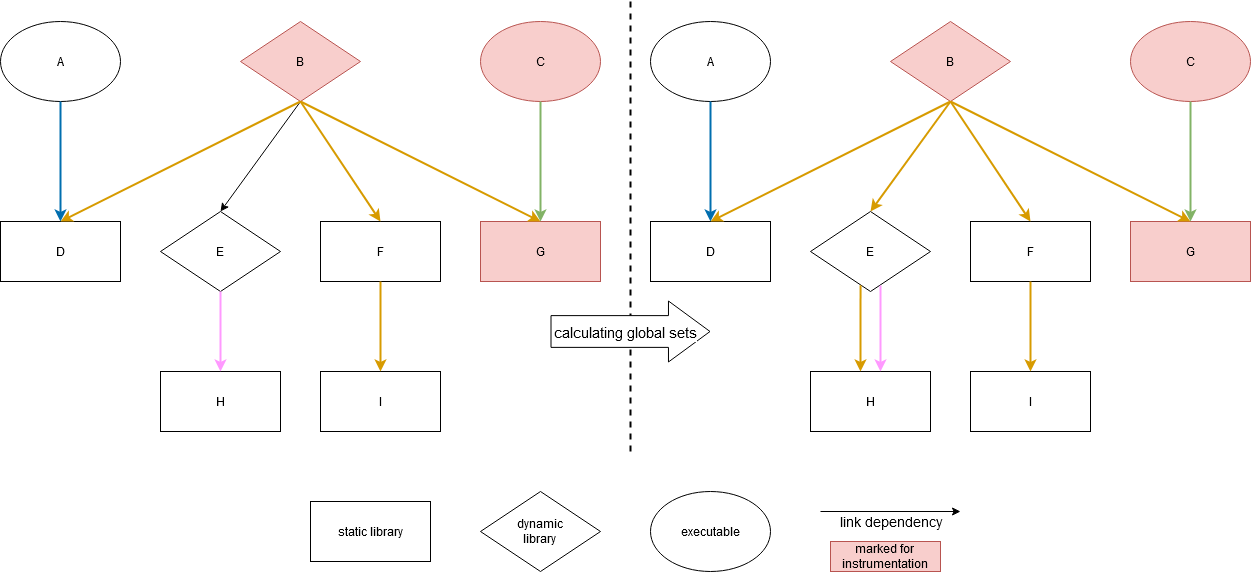

The diagram above was exported from draw.io. Its source (the exported page's mxGraphModel, read from the mxfile embedded in the PNG):
<mxGraphModel dx="1687" dy="2068" grid="1" gridSize="10" guides="1" tooltips="1" connect="1" arrows="1" fold="1" page="1" pageScale="1" pageWidth="827" pageHeight="1169" math="0" shadow="0">
  <root>
    <mxCell id="0" />
    <mxCell id="1" parent="0" />
    <mxCell id="6G0m2jz_SZJNkEA5BIMN-1" value="static library" style="rounded=0;whiteSpace=wrap;html=1;" vertex="1" parent="1">
      <mxGeometry x="510" y="500" width="120" height="60" as="geometry" />
    </mxCell>
    <mxCell id="6G0m2jz_SZJNkEA5BIMN-2" value="executable" style="ellipse;whiteSpace=wrap;html=1;" vertex="1" parent="1">
      <mxGeometry x="850" y="490" width="120" height="80" as="geometry" />
    </mxCell>
    <mxCell id="6G0m2jz_SZJNkEA5BIMN-3" value="&lt;div&gt;dynamic&lt;/div&gt;&lt;div&gt;library&lt;br&gt;&lt;/div&gt;" style="rhombus;whiteSpace=wrap;html=1;" vertex="1" parent="1">
      <mxGeometry x="680" y="490" width="120" height="80" as="geometry" />
    </mxCell>
    <mxCell id="6G0m2jz_SZJNkEA5BIMN-4" value="" style="endArrow=classic;html=1;rounded=0;align=center;verticalAlign=top;" edge="1" parent="1">
      <mxGeometry width="50" height="50" relative="1" as="geometry">
        <mxPoint x="1020" y="510" as="sourcePoint" />
        <mxPoint x="1160" y="510" as="targetPoint" />
      </mxGeometry>
    </mxCell>
    <mxCell id="6G0m2jz_SZJNkEA5BIMN-5" value="link dependency" style="edgeLabel;html=1;align=center;verticalAlign=middle;resizable=0;points=[];fontSize=14;labelBackgroundColor=none;" vertex="1" connectable="0" parent="6G0m2jz_SZJNkEA5BIMN-4">
      <mxGeometry relative="1" as="geometry">
        <mxPoint y="9" as="offset" />
      </mxGeometry>
    </mxCell>
    <mxCell id="6G0m2jz_SZJNkEA5BIMN-6" value="B" style="rhombus;whiteSpace=wrap;html=1;fillColor=#f8cecc;strokeColor=#b85450;" vertex="1" parent="1">
      <mxGeometry x="440" y="20" width="120" height="80" as="geometry" />
    </mxCell>
    <mxCell id="6G0m2jz_SZJNkEA5BIMN-7" value="A" style="ellipse;whiteSpace=wrap;html=1;" vertex="1" parent="1">
      <mxGeometry x="200" y="20" width="120" height="80" as="geometry" />
    </mxCell>
    <mxCell id="6G0m2jz_SZJNkEA5BIMN-8" value="C" style="ellipse;whiteSpace=wrap;html=1;fillColor=#f8cecc;strokeColor=#b85450;" vertex="1" parent="1">
      <mxGeometry x="680" y="20" width="120" height="80" as="geometry" />
    </mxCell>
    <mxCell id="6G0m2jz_SZJNkEA5BIMN-9" value="E" style="rhombus;whiteSpace=wrap;html=1;" vertex="1" parent="1">
      <mxGeometry x="360" y="210" width="120" height="80" as="geometry" />
    </mxCell>
    <mxCell id="6G0m2jz_SZJNkEA5BIMN-10" value="F" style="rounded=0;whiteSpace=wrap;html=1;" vertex="1" parent="1">
      <mxGeometry x="520" y="220" width="120" height="60" as="geometry" />
    </mxCell>
    <mxCell id="6G0m2jz_SZJNkEA5BIMN-11" value="H" style="rounded=0;whiteSpace=wrap;html=1;" vertex="1" parent="1">
      <mxGeometry x="360" y="370" width="120" height="60" as="geometry" />
    </mxCell>
    <mxCell id="6G0m2jz_SZJNkEA5BIMN-12" value="D" style="rounded=0;whiteSpace=wrap;html=1;" vertex="1" parent="1">
      <mxGeometry x="200" y="220" width="120" height="60" as="geometry" />
    </mxCell>
    <mxCell id="6G0m2jz_SZJNkEA5BIMN-13" value="G" style="rounded=0;whiteSpace=wrap;html=1;fillColor=#f8cecc;strokeColor=#b85450;" vertex="1" parent="1">
      <mxGeometry x="680" y="220" width="120" height="60" as="geometry" />
    </mxCell>
    <mxCell id="6G0m2jz_SZJNkEA5BIMN-14" value="" style="endArrow=classic;html=1;rounded=0;exitX=0.5;exitY=1;exitDx=0;exitDy=0;entryX=0.5;entryY=0;entryDx=0;entryDy=0;fillColor=#ffe6cc;strokeColor=#000000;strokeWidth=1;" edge="1" parent="1" source="6G0m2jz_SZJNkEA5BIMN-6" target="6G0m2jz_SZJNkEA5BIMN-9">
      <mxGeometry width="50" height="50" relative="1" as="geometry">
        <mxPoint x="490" y="420" as="sourcePoint" />
        <mxPoint x="540" y="370" as="targetPoint" />
      </mxGeometry>
    </mxCell>
    <mxCell id="6G0m2jz_SZJNkEA5BIMN-15" value="" style="endArrow=classic;html=1;rounded=0;exitX=0.5;exitY=1;exitDx=0;exitDy=0;entryX=0.5;entryY=0;entryDx=0;entryDy=0;fillColor=#ffe6cc;strokeColor=#d79b00;strokeWidth=2;" edge="1" parent="1" source="6G0m2jz_SZJNkEA5BIMN-6" target="6G0m2jz_SZJNkEA5BIMN-12">
      <mxGeometry width="50" height="50" relative="1" as="geometry">
        <mxPoint x="490" y="420" as="sourcePoint" />
        <mxPoint x="540" y="370" as="targetPoint" />
      </mxGeometry>
    </mxCell>
    <mxCell id="6G0m2jz_SZJNkEA5BIMN-16" value="" style="endArrow=classic;html=1;rounded=0;exitX=0.5;exitY=1;exitDx=0;exitDy=0;entryX=0.5;entryY=0;entryDx=0;entryDy=0;fillColor=#ffe6cc;strokeColor=#d79b00;strokeWidth=2;" edge="1" parent="1" source="6G0m2jz_SZJNkEA5BIMN-6" target="6G0m2jz_SZJNkEA5BIMN-10">
      <mxGeometry width="50" height="50" relative="1" as="geometry">
        <mxPoint x="490" y="420" as="sourcePoint" />
        <mxPoint x="540" y="370" as="targetPoint" />
      </mxGeometry>
    </mxCell>
    <mxCell id="6G0m2jz_SZJNkEA5BIMN-17" value="" style="endArrow=classic;html=1;rounded=0;exitX=0.5;exitY=1;exitDx=0;exitDy=0;entryX=0.5;entryY=0;entryDx=0;entryDy=0;fillColor=#ffe6cc;strokeColor=#d79b00;strokeWidth=2;" edge="1" parent="1" source="6G0m2jz_SZJNkEA5BIMN-6" target="6G0m2jz_SZJNkEA5BIMN-13">
      <mxGeometry width="50" height="50" relative="1" as="geometry">
        <mxPoint x="490" y="420" as="sourcePoint" />
        <mxPoint x="540" y="370" as="targetPoint" />
      </mxGeometry>
    </mxCell>
    <mxCell id="6G0m2jz_SZJNkEA5BIMN-18" value="" style="endArrow=classic;html=1;rounded=0;exitX=0.5;exitY=1;exitDx=0;exitDy=0;entryX=0.5;entryY=0;entryDx=0;entryDy=0;fillColor=#dae8fc;strokeColor=#006EAF;strokeWidth=2;" edge="1" parent="1" source="6G0m2jz_SZJNkEA5BIMN-7" target="6G0m2jz_SZJNkEA5BIMN-12">
      <mxGeometry width="50" height="50" relative="1" as="geometry">
        <mxPoint x="490" y="420" as="sourcePoint" />
        <mxPoint x="540" y="370" as="targetPoint" />
      </mxGeometry>
    </mxCell>
    <mxCell id="6G0m2jz_SZJNkEA5BIMN-19" value="" style="endArrow=classic;html=1;rounded=0;exitX=0.5;exitY=1;exitDx=0;exitDy=0;entryX=0.5;entryY=0;entryDx=0;entryDy=0;fillColor=#d5e8d4;strokeColor=#82b366;strokeWidth=2;" edge="1" parent="1" source="6G0m2jz_SZJNkEA5BIMN-8" target="6G0m2jz_SZJNkEA5BIMN-13">
      <mxGeometry width="50" height="50" relative="1" as="geometry">
        <mxPoint x="490" y="420" as="sourcePoint" />
        <mxPoint x="540" y="370" as="targetPoint" />
      </mxGeometry>
    </mxCell>
    <mxCell id="6G0m2jz_SZJNkEA5BIMN-20" value="" style="endArrow=classic;html=1;rounded=0;exitX=0.5;exitY=1;exitDx=0;exitDy=0;entryX=0.5;entryY=0;entryDx=0;entryDy=0;strokeWidth=2;strokeColor=#FF99FF;" edge="1" parent="1" source="6G0m2jz_SZJNkEA5BIMN-9" target="6G0m2jz_SZJNkEA5BIMN-11">
      <mxGeometry width="50" height="50" relative="1" as="geometry">
        <mxPoint x="490" y="420" as="sourcePoint" />
        <mxPoint x="540" y="370" as="targetPoint" />
      </mxGeometry>
    </mxCell>
    <mxCell id="6G0m2jz_SZJNkEA5BIMN-21" value="I" style="rounded=0;whiteSpace=wrap;html=1;" vertex="1" parent="1">
      <mxGeometry x="520" y="370" width="120" height="60" as="geometry" />
    </mxCell>
    <mxCell id="6G0m2jz_SZJNkEA5BIMN-22" value="" style="endArrow=classic;html=1;rounded=0;entryX=0.5;entryY=0;entryDx=0;entryDy=0;exitX=0.5;exitY=1;exitDx=0;exitDy=0;fillColor=#ffe6cc;strokeColor=#d79b00;strokeWidth=2;" edge="1" parent="1" source="6G0m2jz_SZJNkEA5BIMN-10" target="6G0m2jz_SZJNkEA5BIMN-21">
      <mxGeometry width="50" height="50" relative="1" as="geometry">
        <mxPoint x="490" y="330" as="sourcePoint" />
        <mxPoint x="540" y="280" as="targetPoint" />
      </mxGeometry>
    </mxCell>
    <mxCell id="6G0m2jz_SZJNkEA5BIMN-23" value="&lt;div&gt;marked for&lt;/div&gt;&lt;div&gt;instrumentation&lt;br&gt;&lt;/div&gt;" style="rounded=0;whiteSpace=wrap;html=1;fillColor=#f8cecc;strokeColor=#b85450;" vertex="1" parent="1">
      <mxGeometry x="1030" y="540" width="110" height="30" as="geometry" />
    </mxCell>
    <mxCell id="6G0m2jz_SZJNkEA5BIMN-24" value="B" style="rhombus;whiteSpace=wrap;html=1;fillColor=#f8cecc;strokeColor=#b85450;" vertex="1" parent="1">
      <mxGeometry x="1090" y="20" width="120" height="80" as="geometry" />
    </mxCell>
    <mxCell id="6G0m2jz_SZJNkEA5BIMN-25" value="A" style="ellipse;whiteSpace=wrap;html=1;" vertex="1" parent="1">
      <mxGeometry x="850" y="20" width="120" height="80" as="geometry" />
    </mxCell>
    <mxCell id="6G0m2jz_SZJNkEA5BIMN-26" value="C" style="ellipse;whiteSpace=wrap;html=1;fillColor=#f8cecc;strokeColor=#b85450;" vertex="1" parent="1">
      <mxGeometry x="1330" y="20" width="120" height="80" as="geometry" />
    </mxCell>
    <mxCell id="6G0m2jz_SZJNkEA5BIMN-27" value="E" style="rhombus;whiteSpace=wrap;html=1;" vertex="1" parent="1">
      <mxGeometry x="1010" y="210" width="120" height="80" as="geometry" />
    </mxCell>
    <mxCell id="6G0m2jz_SZJNkEA5BIMN-28" value="F" style="rounded=0;whiteSpace=wrap;html=1;" vertex="1" parent="1">
      <mxGeometry x="1170" y="220" width="120" height="60" as="geometry" />
    </mxCell>
    <mxCell id="6G0m2jz_SZJNkEA5BIMN-29" value="H" style="rounded=0;whiteSpace=wrap;html=1;" vertex="1" parent="1">
      <mxGeometry x="1010" y="370" width="120" height="60" as="geometry" />
    </mxCell>
    <mxCell id="6G0m2jz_SZJNkEA5BIMN-30" value="D" style="rounded=0;whiteSpace=wrap;html=1;" vertex="1" parent="1">
      <mxGeometry x="850" y="220" width="120" height="60" as="geometry" />
    </mxCell>
    <mxCell id="6G0m2jz_SZJNkEA5BIMN-31" value="G" style="rounded=0;whiteSpace=wrap;html=1;fillColor=#f8cecc;strokeColor=#b85450;" vertex="1" parent="1">
      <mxGeometry x="1330" y="220" width="120" height="60" as="geometry" />
    </mxCell>
    <mxCell id="6G0m2jz_SZJNkEA5BIMN-32" value="" style="endArrow=classic;html=1;rounded=0;exitX=0.5;exitY=1;exitDx=0;exitDy=0;entryX=0.5;entryY=0;entryDx=0;entryDy=0;fillColor=#ffe6cc;strokeColor=#d79b00;strokeWidth=2;" edge="1" parent="1" source="6G0m2jz_SZJNkEA5BIMN-24" target="6G0m2jz_SZJNkEA5BIMN-27">
      <mxGeometry width="50" height="50" relative="1" as="geometry">
        <mxPoint x="1140" y="420" as="sourcePoint" />
        <mxPoint x="1190" y="370" as="targetPoint" />
      </mxGeometry>
    </mxCell>
    <mxCell id="6G0m2jz_SZJNkEA5BIMN-33" value="" style="endArrow=classic;html=1;rounded=0;exitX=0.5;exitY=1;exitDx=0;exitDy=0;entryX=0.5;entryY=0;entryDx=0;entryDy=0;fillColor=#ffe6cc;strokeColor=#d79b00;strokeWidth=2;" edge="1" parent="1" source="6G0m2jz_SZJNkEA5BIMN-24" target="6G0m2jz_SZJNkEA5BIMN-30">
      <mxGeometry width="50" height="50" relative="1" as="geometry">
        <mxPoint x="1140" y="420" as="sourcePoint" />
        <mxPoint x="1190" y="370" as="targetPoint" />
      </mxGeometry>
    </mxCell>
    <mxCell id="6G0m2jz_SZJNkEA5BIMN-34" value="" style="endArrow=classic;html=1;rounded=0;exitX=0.5;exitY=1;exitDx=0;exitDy=0;entryX=0.5;entryY=0;entryDx=0;entryDy=0;fillColor=#ffe6cc;strokeColor=#d79b00;strokeWidth=2;" edge="1" parent="1" source="6G0m2jz_SZJNkEA5BIMN-24" target="6G0m2jz_SZJNkEA5BIMN-28">
      <mxGeometry width="50" height="50" relative="1" as="geometry">
        <mxPoint x="1140" y="420" as="sourcePoint" />
        <mxPoint x="1190" y="370" as="targetPoint" />
      </mxGeometry>
    </mxCell>
    <mxCell id="6G0m2jz_SZJNkEA5BIMN-35" value="" style="endArrow=classic;html=1;rounded=0;exitX=0.5;exitY=1;exitDx=0;exitDy=0;entryX=0.5;entryY=0;entryDx=0;entryDy=0;fillColor=#ffe6cc;strokeColor=#d79b00;strokeWidth=2;" edge="1" parent="1" source="6G0m2jz_SZJNkEA5BIMN-24" target="6G0m2jz_SZJNkEA5BIMN-31">
      <mxGeometry width="50" height="50" relative="1" as="geometry">
        <mxPoint x="1140" y="420" as="sourcePoint" />
        <mxPoint x="1190" y="370" as="targetPoint" />
      </mxGeometry>
    </mxCell>
    <mxCell id="6G0m2jz_SZJNkEA5BIMN-36" value="" style="endArrow=classic;html=1;rounded=0;exitX=0.5;exitY=1;exitDx=0;exitDy=0;entryX=0.5;entryY=0;entryDx=0;entryDy=0;fillColor=#1ba1e2;strokeColor=#006EAF;strokeWidth=2;" edge="1" parent="1" source="6G0m2jz_SZJNkEA5BIMN-25" target="6G0m2jz_SZJNkEA5BIMN-30">
      <mxGeometry width="50" height="50" relative="1" as="geometry">
        <mxPoint x="1140" y="420" as="sourcePoint" />
        <mxPoint x="1190" y="370" as="targetPoint" />
      </mxGeometry>
    </mxCell>
    <mxCell id="6G0m2jz_SZJNkEA5BIMN-37" value="" style="endArrow=classic;html=1;rounded=0;exitX=0.5;exitY=1;exitDx=0;exitDy=0;entryX=0.5;entryY=0;entryDx=0;entryDy=0;fillColor=#d5e8d4;strokeColor=#82b366;strokeWidth=2;" edge="1" parent="1" source="6G0m2jz_SZJNkEA5BIMN-26" target="6G0m2jz_SZJNkEA5BIMN-31">
      <mxGeometry width="50" height="50" relative="1" as="geometry">
        <mxPoint x="1140" y="420" as="sourcePoint" />
        <mxPoint x="1190" y="370" as="targetPoint" />
      </mxGeometry>
    </mxCell>
    <mxCell id="6G0m2jz_SZJNkEA5BIMN-38" value="" style="endArrow=classic;html=1;rounded=0;entryX=0.5;entryY=0;entryDx=0;entryDy=0;fillColor=#ffe6cc;strokeColor=#d79b00;strokeWidth=2;endSize=6;jumpSize=4;exitX=0.417;exitY=0.922;exitDx=0;exitDy=0;exitPerimeter=0;" edge="1" parent="1" source="6G0m2jz_SZJNkEA5BIMN-27">
      <mxGeometry width="50" height="50" relative="1" as="geometry">
        <mxPoint x="1060" y="290" as="sourcePoint" />
        <mxPoint x="1060" y="369.99999999999955" as="targetPoint" />
      </mxGeometry>
    </mxCell>
    <mxCell id="6G0m2jz_SZJNkEA5BIMN-39" value="I" style="rounded=0;whiteSpace=wrap;html=1;" vertex="1" parent="1">
      <mxGeometry x="1170" y="370" width="120" height="60" as="geometry" />
    </mxCell>
    <mxCell id="6G0m2jz_SZJNkEA5BIMN-40" value="" style="endArrow=classic;html=1;rounded=0;entryX=0.5;entryY=0;entryDx=0;entryDy=0;exitX=0.5;exitY=1;exitDx=0;exitDy=0;fillColor=#ffe6cc;strokeColor=#d79b00;strokeWidth=2;" edge="1" parent="1" source="6G0m2jz_SZJNkEA5BIMN-28" target="6G0m2jz_SZJNkEA5BIMN-39">
      <mxGeometry width="50" height="50" relative="1" as="geometry">
        <mxPoint x="1140" y="330" as="sourcePoint" />
        <mxPoint x="1190" y="280" as="targetPoint" />
      </mxGeometry>
    </mxCell>
    <mxCell id="6G0m2jz_SZJNkEA5BIMN-41" value="" style="endArrow=none;dashed=1;html=1;rounded=0;strokeWidth=2;" edge="1" parent="1">
      <mxGeometry width="50" height="50" relative="1" as="geometry">
        <mxPoint x="830" y="450" as="sourcePoint" />
        <mxPoint x="830" as="targetPoint" />
      </mxGeometry>
    </mxCell>
    <mxCell id="6G0m2jz_SZJNkEA5BIMN-42" value="" style="shape=flexArrow;endArrow=classic;html=1;rounded=0;endWidth=28.166089965397926;endSize=13.505882352941176;width=31.764705882352942;fillColor=default;gradientColor=none;" edge="1" parent="1">
      <mxGeometry width="50" height="50" relative="1" as="geometry">
        <mxPoint x="750" y="330" as="sourcePoint" />
        <mxPoint x="910" y="330" as="targetPoint" />
      </mxGeometry>
    </mxCell>
    <mxCell id="6G0m2jz_SZJNkEA5BIMN-43" value="calculating global sets" style="edgeLabel;html=1;align=center;verticalAlign=middle;resizable=0;points=[];fontSize=15;" vertex="1" connectable="0" parent="6G0m2jz_SZJNkEA5BIMN-42">
      <mxGeometry relative="1" as="geometry">
        <mxPoint x="-6" as="offset" />
      </mxGeometry>
    </mxCell>
    <mxCell id="6G0m2jz_SZJNkEA5BIMN-44" value="" style="endArrow=classic;html=1;rounded=0;entryX=0.5;entryY=0;entryDx=0;entryDy=0;fillColor=#ffe6cc;strokeColor=#FF99FF;strokeWidth=2;endSize=6;jumpSize=4;exitX=0.417;exitY=0.922;exitDx=0;exitDy=0;exitPerimeter=0;" edge="1" parent="1">
      <mxGeometry width="50" height="50" relative="1" as="geometry">
        <mxPoint x="1080" y="284" as="sourcePoint" />
        <mxPoint x="1080" y="369.99999999999955" as="targetPoint" />
      </mxGeometry>
    </mxCell>
  </root>
</mxGraphModel>